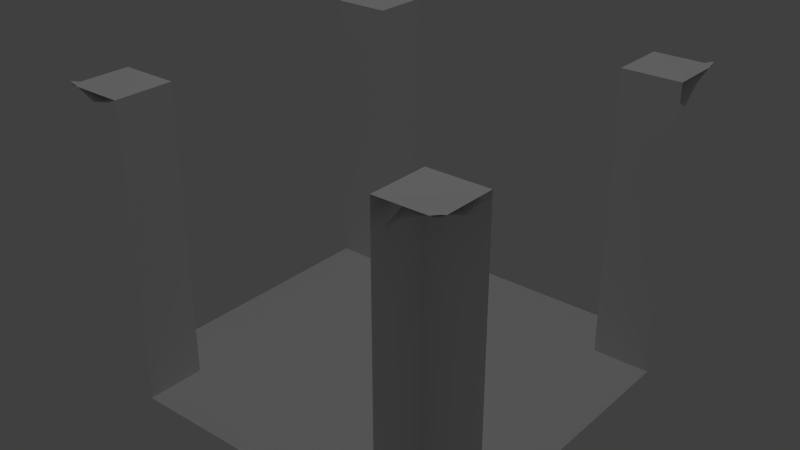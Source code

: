 # Source: part15.blend  (saved by Blender 2.62.0; exported with 4.5.12 LTS)
import bpy
from mathutils import Matrix  # noqa: F401  (used for matrix-valued properties, if any)

bpy.ops.wm.read_factory_settings(use_empty=True)
scene = bpy.context.scene
scene.name = 'Scene'

# ---- collections
col_collection_1 = bpy.data.collections.new('Collection 1'); scene.collection.children.link(col_collection_1)
col_collection_6 = bpy.data.collections.new('Collection 6'); scene.collection.children.link(col_collection_6)

# ---- materials (node trees are filled in below, after node groups)
mat_material_010 = bpy.data.materials.new('Material.010')
mat_material_010.alpha_threshold = 0.0
mat_material_010.use_transparent_shadow = False
mat_material_010.specular_color = (0.5, 0.5, 0.5)
mat_material_010.roughness = 0.5
mat_material_010.line_color = (0.0, 0.0, 0.0, 1.0)
mat_material_013 = bpy.data.materials.new('Material.013')
mat_material_013.alpha_threshold = 0.0
mat_material_013.use_transparent_shadow = False
mat_material_013.specular_color = (0.25, 0.25, 0.25)
mat_material_013.roughness = 0.5
mat_material_013.line_color = (0.0, 0.0, 0.0, 1.0)
mat_material_011 = bpy.data.materials.new('Material.011')
mat_material_011.alpha_threshold = 0.0
mat_material_011.use_transparent_shadow = False
mat_material_011.specular_color = (0.25, 0.25, 0.25)
mat_material_011.roughness = 0.5
mat_material_011.line_color = (0.0, 0.0, 0.0, 1.0)
mat_material_012 = bpy.data.materials.new('Material.012')
mat_material_012.alpha_threshold = 0.0
mat_material_012.use_transparent_shadow = False
mat_material_012.specular_color = (0.25, 0.25, 0.25)
mat_material_012.roughness = 0.5
mat_material_012.line_color = (0.0, 0.0, 0.0, 1.0)
mat_material = bpy.data.materials.new('Material')
mat_material.alpha_threshold = 0.0
mat_material.use_transparent_shadow = False
mat_material.roughness = 0.5
mat_material.line_color = (0.0, 0.0, 0.0, 1.0)
mat_material_001 = bpy.data.materials.new('Material.001')
mat_material_001.alpha_threshold = 0.0
mat_material_001.use_transparent_shadow = False
mat_material_001.specular_color = (0.5, 0.5, 0.5)
mat_material_001.roughness = 0.5
mat_material_001.line_color = (0.0, 0.0, 0.0, 1.0)
mat_material_002 = bpy.data.materials.new('Material.002')
mat_material_002.alpha_threshold = 0.0
mat_material_002.use_transparent_shadow = False
mat_material_002.specular_color = (0.5, 0.5, 0.5)
mat_material_002.roughness = 0.5
mat_material_002.line_color = (0.0, 0.0, 0.0, 1.0)
mat_material_003 = bpy.data.materials.new('Material.003')
mat_material_003.alpha_threshold = 0.0
mat_material_003.use_transparent_shadow = False
mat_material_003.specular_color = (0.5, 0.5, 0.5)
mat_material_003.roughness = 0.5
mat_material_003.line_color = (0.0, 0.0, 0.0, 1.0)
mat_material_004 = bpy.data.materials.new('Material.004')
mat_material_004.alpha_threshold = 0.0
mat_material_004.use_transparent_shadow = False
mat_material_004.specular_color = (0.5, 0.5, 0.5)
mat_material_004.roughness = 0.5
mat_material_004.line_color = (0.0, 0.0, 0.0, 1.0)
mat_material_005 = bpy.data.materials.new('Material.005')
mat_material_005.alpha_threshold = 0.0
mat_material_005.use_transparent_shadow = False
mat_material_005.specular_color = (0.5, 0.5, 0.5)
mat_material_005.roughness = 0.5
mat_material_005.line_color = (0.0, 0.0, 0.0, 1.0)
mat_material_006 = bpy.data.materials.new('Material.006')
mat_material_006.alpha_threshold = 0.0
mat_material_006.use_transparent_shadow = False
mat_material_006.specular_color = (0.5, 0.5, 0.5)
mat_material_006.roughness = 0.5
mat_material_006.line_color = (0.0, 0.0, 0.0, 1.0)
mat_material_008 = bpy.data.materials.new('Material.008')
mat_material_008.alpha_threshold = 0.0
mat_material_008.use_transparent_shadow = False
mat_material_008.specular_color = (0.125, 0.125, 0.125)
mat_material_008.roughness = 0.5
mat_material_008.line_color = (0.0, 0.0, 0.0, 1.0)
mat_material_007 = bpy.data.materials.new('Material.007')
mat_material_007.alpha_threshold = 0.0
mat_material_007.use_transparent_shadow = False
mat_material_007.specular_color = (0.25, 0.25, 0.25)
mat_material_007.roughness = 0.5
mat_material_007.line_color = (0.0, 0.0, 0.0, 1.0)
mat_material_009 = bpy.data.materials.new('Material.009')
mat_material_009.alpha_threshold = 0.0
mat_material_009.use_transparent_shadow = False
mat_material_009.specular_color = (0.25, 0.25, 0.25)
mat_material_009.roughness = 0.5
mat_material_009.line_color = (0.0, 0.0, 0.0, 1.0)

# ---- material node trees

# ---- world
world_world = bpy.data.worlds.new('World'); scene.world = world_world
world_world.color = (0.05088, 0.05088, 0.05088)
world_world.use_sun_shadow = False
world_world.sun_shadow_jitter_overblur = 0.0
world_world.cycles.sampling_method = 'MANUAL'
world_world.cycles.sample_map_resolution = 256

# ---- cameras
cam_camera_001 = bpy.data.cameras.new('Camera.001')
cam_camera_001.clip_end = 100.0
cam_camera_001.lens = 35.0
cam_camera_001.sensor_width = 32.0
cam_camera_001.sensor_height = 18.0
cam_camera_001.dof.focus_distance = 0.0
cam_camera_001.dof.aperture_fstop = 128.0

# ---- lights
light_lamp_001 = bpy.data.lights.new('Lamp.001', 'POINT')
light_lamp_001.transmission_factor = 0.0
light_lamp_001.cutoff_distance = 30.0
light_lamp_001.energy = 100.0
light_lamp_001.shadow_buffer_clip_start = 1.001
light_lamp_001.shadow_soft_size = 1.0
light_lamp_001.shadow_maximum_resolution = 0.006
light_lamp_001.use_absolute_resolution = True
light_lamp_001.cycles.use_multiple_importance_sampling = False

# ---- meshes
me_cube_000 = bpy.data.meshes.new('Cube.000')
me_cube_000.from_pydata([(-0.85, -1.0, 1.457), (-0.75, -1.0, 1.478), (-0.7, -0.7, -2.98e-08), (-0.7, -1.0, -2.98e-08), (-1.0, -0.7, -2.98e-08), (-1.0, -1.0, 1.5), (-1.0, -0.7, 1.5), (-0.7, -1.0, 1.5), (-0.7, -0.7, 1.5), (-0.7319, -0.7448, 1.494), (-1.0, -1.0, 1.517), (-0.8273, -0.832, 1.486), (-1.0, -0.85, 1.457), (-1.0, -0.75, 1.376), (0.7, -1.0, 1.5), (0.7, -1.0, 0.0), (1.0, -1.0, 1.5), (1.0, -0.85, 1.457), (1.0, -0.75, 1.478), (1.0, -0.7, 1.5), (0.7, -0.7, -2.98e-08), (0.7, -0.7, 1.5), (0.7448, -0.7319, 1.494), (1.0, -1.0, 1.517), (0.832, -0.8273, 1.486), (0.85, -1.0, 1.457), (0.75, -1.0, 1.376), (0.85, 1.0, 1.457), (0.75, 1.0, 1.478), (0.7, 0.7, -2.98e-08), (0.7, 1.0, -2.98e-08), (1.0, 0.7, -2.98e-08), (1.0, 1.0, 1.5), (1.0, 0.7, 1.5), (0.7, 1.0, 1.5), (0.7, 0.7, 1.5), (0.7319, 0.7448, 1.494), (1.0, 1.0, 1.517), (0.8273, 0.832, 1.486), (1.0, 0.85, 1.457), (1.0, 0.75, 1.376), (-0.7, 1.0, 1.5), (-0.7, 1.0, 0.0), (-1.0, 1.0, 1.5), (-1.0, 0.85, 1.457), (-1.0, 0.75, 1.478), (-1.0, 0.7, 1.5), (-1.0, 0.7, 0.0), (-0.7, 0.7, -2.98e-08), (1.0, -0.7, 2.086e-08), (-0.7, 0.7, 1.5), (-0.7448, 0.7319, 1.494), (-1.0, 1.0, 1.517), (-0.832, 0.8273, 1.486), (-0.85, 1.0, 1.457), (-0.75, 1.0, 1.376)], [], [(4, 6, 8, 2), (2, 8, 7, 3), (5, 7, 8, 6), (0, 1, 9, 11), (10, 0, 11), (9, 13, 12, 11), (10, 11, 12), (15, 14, 21, 20), (20, 21, 19, 49), (16, 19, 21, 14), (17, 18, 22, 24), (23, 17, 24), (22, 26, 25, 24), (23, 24, 25), (31, 33, 35, 29), (29, 35, 34, 30), (32, 34, 35, 33), (27, 28, 36, 38), (37, 27, 38), (36, 40, 39, 38), (37, 38, 39), (42, 41, 50, 48), (48, 50, 46, 47), (43, 46, 50, 41), (44, 45, 51, 53), (52, 44, 53), (51, 55, 54, 53), (52, 53, 54), (29, 30, 42, 48), (20, 49, 31, 29), (2, 20, 29, 48), (2, 3, 15, 20), (2, 48, 47, 4)])
me_cube_000.polygons.foreach_set('use_smooth', [0, 0, 0, 1, 1, 1, 1, 0, 0, 0, 1, 1, 1, 1, 0, 0, 0, 1, 1, 1, 1, 0, 0, 0, 1, 1, 1, 1, 0, 0, 0, 0, 0])
me_cube_000.polygons.foreach_set('material_index', [4, 4, 4, 11, 4, 4, 4, 4, 4, 4, 11, 4, 4, 4, 4, 4, 4, 11, 4, 4, 4, 4, 4, 4, 11, 4, 4, 4, 4, 4, 4, 4, 4])
_uv = me_cube_000.uv_layers.new(name='UVTex')
_uv.uv.foreach_set('vector', [0.6766, 0.7523, 0.6766, 0.03799, 0.7243, 0.03799, 0.7243, 0.7523, 0.9447, 0.0572, 0.9447, 0.7605, 0.9916, 0.7605, 0.9916, 0.0572, 0.3276, 0.967, 0.28, 0.967, 0.28, 0.8243, 0.3276, 0.8243, 0.6363, 0.9789, 0.6202, 0.9789, 0.6172, 0.8553, 0.6327, 0.8975, 0.6605, 0.9789, 0.6363, 0.9789, 0.6327, 0.8975, 0.6172, 0.8553, 0.6605, 0.8578, 0.6605, 0.9062, 0.6327, 0.8975, 0.6605, 0.9789, 0.6327, 0.8975, 0.6605, 0.9062, 0.9916, 0.0572, 0.9916, 0.7605, 0.9447, 0.7605, 0.9447, 0.0572, 0.9465, 0.7523, 0.9465, 0.03799, 0.9941, 0.03799, 0.9941, 0.7523, 0.01059, 0.967, 0.01059, 0.8243, 0.05814, 0.8243, 0.05814, 0.967, 0.3376, 0.9062, 0.3376, 0.8578, 0.3788, 0.849, 0.3648, 0.8953, 0.3376, 0.9789, 0.3376, 0.9062, 0.3648, 0.8953, 0.3788, 0.849, 0.378, 0.9789, 0.3619, 0.9789, 0.3648, 0.8953, 0.3376, 0.9789, 0.3648, 0.8953, 0.3619, 0.9789, 0.9941, 0.7523, 0.9941, 0.03799, 0.9465, 0.03799, 0.9465, 0.7523, 0.7259, 0.0572, 0.7259, 0.7605, 0.679, 0.7605, 0.679, 0.0572, 0.01059, 0.01598, 0.05814, 0.01598, 0.05814, 0.1586, 0.01059, 0.1586, 0.3619, 0.0102, 0.378, 0.0102, 0.3809, 0.1338, 0.3655, 0.09159, 0.3376, 0.0102, 0.3619, 0.0102, 0.3655, 0.09159, 0.3809, 0.1338, 0.3376, 0.1313, 0.3376, 0.08285, 0.3655, 0.09159, 0.3376, 0.0102, 0.3655, 0.09159, 0.3376, 0.08285, 0.679, 0.0572, 0.679, 0.7605, 0.7259, 0.7605, 0.7259, 0.0572, 0.7243, 0.7523, 0.7243, 0.03799, 0.6766, 0.03799, 0.6766, 0.7523, 0.3276, 0.01598, 0.3276, 0.1586, 0.28, 0.1586, 0.28, 0.01598, 0.6605, 0.08285, 0.6605, 0.1313, 0.6193, 0.1401, 0.6334, 0.09382, 0.6605, 0.0102, 0.6605, 0.08285, 0.6334, 0.09382, 0.6193, 0.1401, 0.6202, 0.0102, 0.6363, 0.0102, 0.6334, 0.09382, 0.6605, 0.0102, 0.6334, 0.09382, 0.6363, 0.0102, 0.05814, 0.1586, 0.05814, 0.01598, 0.28, 0.01598, 0.28, 0.1586, 0.05814, 0.8243, 0.01059, 0.8243, 0.01059, 0.1586, 0.05814, 0.1586, 0.28, 0.8243, 0.05814, 0.8243, 0.05814, 0.1586, 0.28, 0.1586, 0.28, 0.8243, 0.28, 0.967, 0.05814, 0.967, 0.05814, 0.8243, 0.28, 0.8243, 0.28, 0.1586, 0.3276, 0.1586, 0.3276, 0.8243])
me_cube_000.materials.append(mat_material_010)
me_cube_000.materials.append(mat_material_013)
me_cube_000.materials.append(mat_material_011)
me_cube_000.materials.append(mat_material_012)
me_cube_000.materials.append(mat_material)
me_cube_000.materials.append(mat_material_001)
me_cube_000.materials.append(mat_material_002)
me_cube_000.materials.append(mat_material_003)
me_cube_000.materials.append(mat_material_004)
me_cube_000.materials.append(mat_material_005)
me_cube_000.materials.append(mat_material_006)
me_cube_000.materials.append(mat_material_008)
me_cube_000.materials.append(mat_material_007)
me_cube_000.materials.append(mat_material_009)
me_cube_000.use_remesh_preserve_volume = False
me_cube_000.use_remesh_preserve_attributes = False
me_cube_000.use_mirror_vertex_groups = False
me_cube_000.update()

# ---- objects
ob_cube_000_001 = bpy.data.objects.new('Cube_000.001', me_cube_000)
ob_camera_001 = bpy.data.objects.new('Camera.001', cam_camera_001)
ob_lamp_001 = bpy.data.objects.new('Lamp.001', light_lamp_001)

# ---- transforms, parenting, visibility, modifiers, constraints
ob_cube_000_001.location = (0.0, 0.0, 0.0)
ob_cube_000_001.rotation_euler = (0.0, -0.0, -3.142)
ob_cube_000_001.lineart.crease_threshold = 0.0
ob_camera_001.location = (7.481, -6.508, 5.344)
ob_camera_001.rotation_euler = (1.109, 0.01082, 0.8149)
ob_camera_001.scale = (1.0, 1.0, 1.0)
ob_camera_001.lineart.crease_threshold = 0.0
ob_lamp_001.location = (0.05569, 0.0001659, 6.576)
ob_lamp_001.rotation_euler = (0.6503, 0.05522, 1.866)
ob_lamp_001.scale = (1.0, 1.0, 1.0)
ob_lamp_001.lineart.crease_threshold = 0.0

# ---- collection membership
col_collection_1.objects.link(ob_cube_000_001)
col_collection_1.objects.link(ob_camera_001)
col_collection_1.objects.link(ob_lamp_001)
col_collection_6.objects.link(ob_cube_000_001)
col_collection_6.objects.link(ob_camera_001)
col_collection_6.objects.link(ob_lamp_001)

# ---- scene / render settings (as saved in the file)
scene.frame_start = 1; scene.frame_end = 250; scene.frame_set(1)
scene.render.engine = 'BLENDER_EEVEE_NEXT'
scene.render.image_settings.color_mode = 'RGB'
scene.render.image_settings.compression = 90
scene.render.resolution_percentage = 50
scene.render.dither_intensity = 0.0
scene.render.bake_margin = 2
scene.render.bake_bias = 0.0
scene.cycles.use_denoising = False
scene.cycles.samples = 10
scene.cycles.sampling_pattern = 'TABULATED_SOBOL'
scene.cycles.light_sampling_threshold = 0.0
scene.cycles.use_adaptive_sampling = False
scene.cycles.use_light_tree = False
scene.cycles.blur_glossy = 0.0
scene.cycles.volume_bounces = 1
scene.cycles.pixel_filter_type = 'GAUSSIAN'
scene.cycles.sample_clamp_indirect = 0.0
scene.view_settings.view_transform = 'Standard'
bpy.context.view_layer.update()

# ---- added for rendering (the .blend has no active camera): camera
cam_auto = bpy.data.cameras.new('AutoCamera')
cam_auto.lens = 50.0
cam_auto.sensor_width = 36.0
cam_auto.clip_end = 1000.0
ob_auto_camera = bpy.data.objects.new('AutoCamera', cam_auto)
scene.collection.objects.link(ob_auto_camera)
ob_auto_camera.location = (2.96959, -3.56351, 3.1342)
ob_auto_camera.rotation_euler = (1.09748, -7.21219e-08, 0.694738)
scene.camera = ob_auto_camera
bpy.context.view_layer.update()

